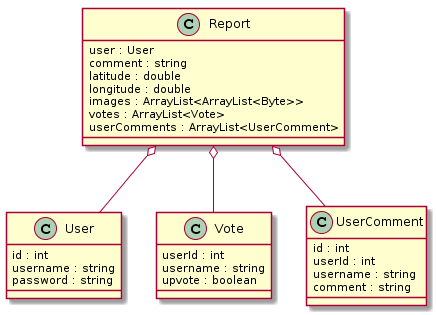

The diagram above was rendered by PlantUML. Its source (embedded in the PNG):
@startuml
Report o-- User
Report o-- Vote
Report o-- UserComment

class Report {
  user : User 
  comment : string
  latitude : double
  longitude : double
  images : ArrayList<ArrayList<Byte>>
  votes : ArrayList<Vote>
  userComments : ArrayList<UserComment>
}

class Vote {
  userId : int
  username : string
  upvote : boolean
}

class UserComment {
  id : int
  userId : int
  username : string 
  comment : string
}

class User  {
  id : int
  username : string 
  password : string
}
@enduml